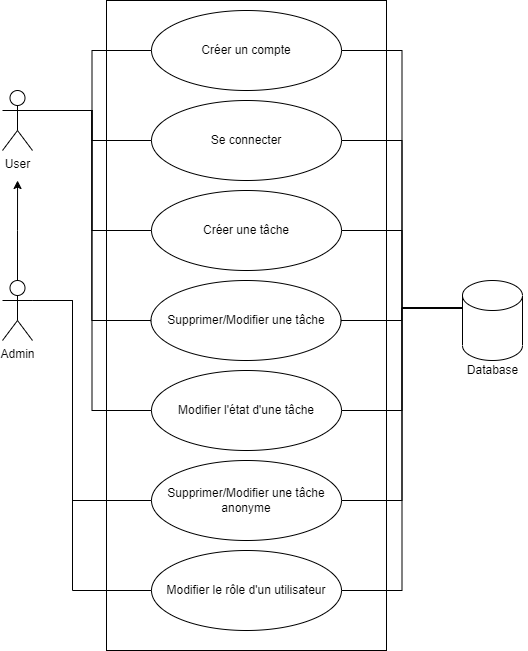

The diagram above was exported from draw.io. Its source (the exported page's mxGraphModel, read from the mxfile embedded in the PNG):
<mxGraphModel dx="1434" dy="756" grid="1" gridSize="10" guides="1" tooltips="1" connect="1" arrows="1" fold="1" page="1" pageScale="1" pageWidth="827" pageHeight="1169" math="0" shadow="0">
  <root>
    <mxCell id="0" />
    <mxCell id="1" parent="0" />
    <mxCell id="xqF5IRX4JoB__wzHijx8-2" value="" style="rounded=0;whiteSpace=wrap;html=1;" parent="1" vertex="1">
      <mxGeometry x="274" y="50" width="280" height="650" as="geometry" />
    </mxCell>
    <mxCell id="xqF5IRX4JoB__wzHijx8-16" style="edgeStyle=orthogonalEdgeStyle;rounded=0;orthogonalLoop=1;jettySize=auto;html=1;exitX=1;exitY=0.3333333333333333;exitDx=0;exitDy=0;exitPerimeter=0;entryX=0;entryY=0.5;entryDx=0;entryDy=0;endArrow=none;endFill=0;" parent="1" source="xqF5IRX4JoB__wzHijx8-3" target="xqF5IRX4JoB__wzHijx8-7" edge="1">
      <mxGeometry relative="1" as="geometry" />
    </mxCell>
    <mxCell id="xqF5IRX4JoB__wzHijx8-17" style="edgeStyle=orthogonalEdgeStyle;rounded=0;orthogonalLoop=1;jettySize=auto;html=1;exitX=1;exitY=0.3333333333333333;exitDx=0;exitDy=0;exitPerimeter=0;entryX=0;entryY=0.5;entryDx=0;entryDy=0;endArrow=none;endFill=0;" parent="1" source="xqF5IRX4JoB__wzHijx8-3" target="xqF5IRX4JoB__wzHijx8-8" edge="1">
      <mxGeometry relative="1" as="geometry" />
    </mxCell>
    <mxCell id="xqF5IRX4JoB__wzHijx8-18" style="edgeStyle=orthogonalEdgeStyle;rounded=0;orthogonalLoop=1;jettySize=auto;html=1;exitX=1;exitY=0.3333333333333333;exitDx=0;exitDy=0;exitPerimeter=0;entryX=0;entryY=0.5;entryDx=0;entryDy=0;endArrow=none;endFill=0;" parent="1" source="xqF5IRX4JoB__wzHijx8-3" target="xqF5IRX4JoB__wzHijx8-9" edge="1">
      <mxGeometry relative="1" as="geometry" />
    </mxCell>
    <mxCell id="xqF5IRX4JoB__wzHijx8-19" style="edgeStyle=orthogonalEdgeStyle;rounded=0;orthogonalLoop=1;jettySize=auto;html=1;exitX=1;exitY=0.3333333333333333;exitDx=0;exitDy=0;exitPerimeter=0;entryX=0;entryY=0.5;entryDx=0;entryDy=0;endArrow=none;endFill=0;" parent="1" source="xqF5IRX4JoB__wzHijx8-3" target="xqF5IRX4JoB__wzHijx8-11" edge="1">
      <mxGeometry relative="1" as="geometry" />
    </mxCell>
    <mxCell id="xqF5IRX4JoB__wzHijx8-20" style="edgeStyle=orthogonalEdgeStyle;rounded=0;orthogonalLoop=1;jettySize=auto;html=1;exitX=1;exitY=0.3333333333333333;exitDx=0;exitDy=0;exitPerimeter=0;entryX=0;entryY=0.5;entryDx=0;entryDy=0;endArrow=none;endFill=0;" parent="1" source="xqF5IRX4JoB__wzHijx8-3" target="xqF5IRX4JoB__wzHijx8-12" edge="1">
      <mxGeometry relative="1" as="geometry" />
    </mxCell>
    <mxCell id="xqF5IRX4JoB__wzHijx8-3" value="User" style="shape=umlActor;verticalLabelPosition=bottom;verticalAlign=top;html=1;outlineConnect=0;" parent="1" vertex="1">
      <mxGeometry x="170" y="140" width="30" height="60" as="geometry" />
    </mxCell>
    <mxCell id="xqF5IRX4JoB__wzHijx8-15" style="edgeStyle=orthogonalEdgeStyle;rounded=0;orthogonalLoop=1;jettySize=auto;html=1;exitX=0.5;exitY=0;exitDx=0;exitDy=0;exitPerimeter=0;" parent="1" source="xqF5IRX4JoB__wzHijx8-4" edge="1">
      <mxGeometry relative="1" as="geometry">
        <mxPoint x="185.0526315789475" y="230" as="targetPoint" />
      </mxGeometry>
    </mxCell>
    <mxCell id="xqF5IRX4JoB__wzHijx8-21" style="edgeStyle=orthogonalEdgeStyle;rounded=0;orthogonalLoop=1;jettySize=auto;html=1;exitX=1;exitY=0.3333333333333333;exitDx=0;exitDy=0;exitPerimeter=0;entryX=0;entryY=0.5;entryDx=0;entryDy=0;endArrow=none;endFill=0;" parent="1" source="xqF5IRX4JoB__wzHijx8-4" target="xqF5IRX4JoB__wzHijx8-13" edge="1">
      <mxGeometry relative="1" as="geometry">
        <Array as="points">
          <mxPoint x="240" y="350" />
          <mxPoint x="240" y="550" />
        </Array>
      </mxGeometry>
    </mxCell>
    <mxCell id="xqF5IRX4JoB__wzHijx8-22" style="edgeStyle=orthogonalEdgeStyle;rounded=0;orthogonalLoop=1;jettySize=auto;html=1;exitX=1;exitY=0.3333333333333333;exitDx=0;exitDy=0;exitPerimeter=0;entryX=0;entryY=0.5;entryDx=0;entryDy=0;endArrow=none;endFill=0;" parent="1" source="xqF5IRX4JoB__wzHijx8-4" target="xqF5IRX4JoB__wzHijx8-14" edge="1">
      <mxGeometry relative="1" as="geometry">
        <Array as="points">
          <mxPoint x="240" y="350" />
          <mxPoint x="240" y="640" />
        </Array>
      </mxGeometry>
    </mxCell>
    <mxCell id="xqF5IRX4JoB__wzHijx8-4" value="Admin" style="shape=umlActor;verticalLabelPosition=bottom;verticalAlign=top;html=1;outlineConnect=0;" parent="1" vertex="1">
      <mxGeometry x="170" y="330" width="30" height="60" as="geometry" />
    </mxCell>
    <mxCell id="xqF5IRX4JoB__wzHijx8-23" style="edgeStyle=orthogonalEdgeStyle;rounded=0;orthogonalLoop=1;jettySize=auto;html=1;exitX=0;exitY=0;exitDx=0;exitDy=27.5;exitPerimeter=0;entryX=1;entryY=0.5;entryDx=0;entryDy=0;endArrow=none;endFill=0;" parent="1" source="xqF5IRX4JoB__wzHijx8-5" target="xqF5IRX4JoB__wzHijx8-7" edge="1">
      <mxGeometry relative="1" as="geometry" />
    </mxCell>
    <mxCell id="xqF5IRX4JoB__wzHijx8-24" style="edgeStyle=orthogonalEdgeStyle;rounded=0;orthogonalLoop=1;jettySize=auto;html=1;exitX=0;exitY=0;exitDx=0;exitDy=27.5;exitPerimeter=0;entryX=1;entryY=0.5;entryDx=0;entryDy=0;endArrow=none;endFill=0;" parent="1" source="xqF5IRX4JoB__wzHijx8-5" target="xqF5IRX4JoB__wzHijx8-8" edge="1">
      <mxGeometry relative="1" as="geometry" />
    </mxCell>
    <mxCell id="xqF5IRX4JoB__wzHijx8-25" style="edgeStyle=orthogonalEdgeStyle;rounded=0;orthogonalLoop=1;jettySize=auto;html=1;exitX=0;exitY=0;exitDx=0;exitDy=27.5;exitPerimeter=0;entryX=1;entryY=0.5;entryDx=0;entryDy=0;endArrow=none;endFill=0;" parent="1" source="xqF5IRX4JoB__wzHijx8-5" target="xqF5IRX4JoB__wzHijx8-9" edge="1">
      <mxGeometry relative="1" as="geometry" />
    </mxCell>
    <mxCell id="xqF5IRX4JoB__wzHijx8-26" style="edgeStyle=orthogonalEdgeStyle;rounded=0;orthogonalLoop=1;jettySize=auto;html=1;exitX=0;exitY=0;exitDx=0;exitDy=27.5;exitPerimeter=0;entryX=1;entryY=0.5;entryDx=0;entryDy=0;endArrow=none;endFill=0;" parent="1" source="xqF5IRX4JoB__wzHijx8-5" target="xqF5IRX4JoB__wzHijx8-11" edge="1">
      <mxGeometry relative="1" as="geometry" />
    </mxCell>
    <mxCell id="xqF5IRX4JoB__wzHijx8-27" style="edgeStyle=orthogonalEdgeStyle;rounded=0;orthogonalLoop=1;jettySize=auto;html=1;exitX=0;exitY=0;exitDx=0;exitDy=27.5;exitPerimeter=0;entryX=1;entryY=0.5;entryDx=0;entryDy=0;endArrow=none;endFill=0;" parent="1" source="xqF5IRX4JoB__wzHijx8-5" target="xqF5IRX4JoB__wzHijx8-12" edge="1">
      <mxGeometry relative="1" as="geometry" />
    </mxCell>
    <mxCell id="xqF5IRX4JoB__wzHijx8-28" style="edgeStyle=orthogonalEdgeStyle;rounded=0;orthogonalLoop=1;jettySize=auto;html=1;exitX=0;exitY=0;exitDx=0;exitDy=27.5;exitPerimeter=0;entryX=1;entryY=0.5;entryDx=0;entryDy=0;endArrow=none;endFill=0;" parent="1" source="xqF5IRX4JoB__wzHijx8-5" target="xqF5IRX4JoB__wzHijx8-13" edge="1">
      <mxGeometry relative="1" as="geometry" />
    </mxCell>
    <mxCell id="xqF5IRX4JoB__wzHijx8-29" style="edgeStyle=orthogonalEdgeStyle;rounded=0;orthogonalLoop=1;jettySize=auto;html=1;exitX=0;exitY=0;exitDx=0;exitDy=27.5;exitPerimeter=0;entryX=1;entryY=0.5;entryDx=0;entryDy=0;endArrow=none;endFill=0;" parent="1" source="xqF5IRX4JoB__wzHijx8-5" target="xqF5IRX4JoB__wzHijx8-14" edge="1">
      <mxGeometry relative="1" as="geometry" />
    </mxCell>
    <mxCell id="xqF5IRX4JoB__wzHijx8-5" value="" style="shape=cylinder3;whiteSpace=wrap;html=1;boundedLbl=1;backgroundOutline=1;size=15;" parent="1" vertex="1">
      <mxGeometry x="630" y="330" width="60" height="80" as="geometry" />
    </mxCell>
    <mxCell id="xqF5IRX4JoB__wzHijx8-6" value="Database" style="text;html=1;align=center;verticalAlign=middle;resizable=0;points=[];autosize=1;strokeColor=none;fillColor=none;" parent="1" vertex="1">
      <mxGeometry x="625" y="410" width="70" height="20" as="geometry" />
    </mxCell>
    <mxCell id="xqF5IRX4JoB__wzHijx8-7" value="Créer un compte" style="ellipse;whiteSpace=wrap;html=1;" parent="1" vertex="1">
      <mxGeometry x="319" y="60" width="190" height="80" as="geometry" />
    </mxCell>
    <mxCell id="xqF5IRX4JoB__wzHijx8-8" value="Se connecter" style="ellipse;whiteSpace=wrap;html=1;" parent="1" vertex="1">
      <mxGeometry x="319" y="150" width="190" height="80" as="geometry" />
    </mxCell>
    <mxCell id="xqF5IRX4JoB__wzHijx8-9" value="Créer une tâche" style="ellipse;whiteSpace=wrap;html=1;" parent="1" vertex="1">
      <mxGeometry x="319" y="240" width="190" height="80" as="geometry" />
    </mxCell>
    <mxCell id="xqF5IRX4JoB__wzHijx8-11" value="Supprimer/Modifier une tâche" style="ellipse;whiteSpace=wrap;html=1;" parent="1" vertex="1">
      <mxGeometry x="318.5" y="330" width="190" height="80" as="geometry" />
    </mxCell>
    <mxCell id="xqF5IRX4JoB__wzHijx8-12" value="Modifier l'état d'une tâche" style="ellipse;whiteSpace=wrap;html=1;" parent="1" vertex="1">
      <mxGeometry x="319" y="420" width="190" height="80" as="geometry" />
    </mxCell>
    <mxCell id="xqF5IRX4JoB__wzHijx8-13" value="Supprimer/Modifier une tâche anonyme" style="ellipse;whiteSpace=wrap;html=1;" parent="1" vertex="1">
      <mxGeometry x="319" y="510" width="190" height="80" as="geometry" />
    </mxCell>
    <mxCell id="xqF5IRX4JoB__wzHijx8-14" value="Modifier le rôle d'un utilisateur" style="ellipse;whiteSpace=wrap;html=1;" parent="1" vertex="1">
      <mxGeometry x="319" y="600" width="190" height="80" as="geometry" />
    </mxCell>
  </root>
</mxGraphModel>